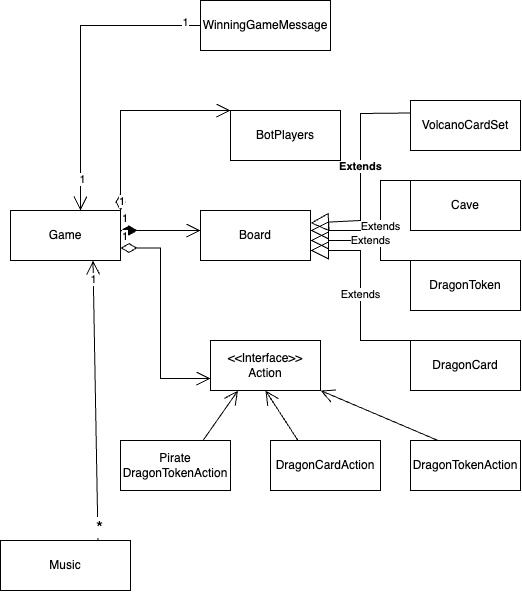

The diagram above was exported from draw.io. Its source (the exported page's mxGraphModel, read from the mxfile embedded in the PNG):
<mxGraphModel dx="1243" dy="694" grid="1" gridSize="10" guides="1" tooltips="1" connect="1" arrows="1" fold="1" page="1" pageScale="1" pageWidth="1169" pageHeight="827" math="0" shadow="0">
  <root>
    <mxCell id="0" />
    <mxCell id="1" parent="0" />
    <mxCell id="sQcQ-WzsflyiXEDhcd1Z-2" value="Board" style="html=1;whiteSpace=wrap;" vertex="1" parent="1">
      <mxGeometry x="320" y="220" width="110" height="50" as="geometry" />
    </mxCell>
    <mxCell id="sQcQ-WzsflyiXEDhcd1Z-3" value="VolcanoCardSet" style="html=1;whiteSpace=wrap;" vertex="1" parent="1">
      <mxGeometry x="530" y="110" width="110" height="50" as="geometry" />
    </mxCell>
    <mxCell id="sQcQ-WzsflyiXEDhcd1Z-4" value="Cave" style="html=1;whiteSpace=wrap;" vertex="1" parent="1">
      <mxGeometry x="530" y="190" width="110" height="50" as="geometry" />
    </mxCell>
    <mxCell id="sQcQ-WzsflyiXEDhcd1Z-5" value="DragonToken" style="html=1;whiteSpace=wrap;" vertex="1" parent="1">
      <mxGeometry x="530" y="270" width="110" height="50" as="geometry" />
    </mxCell>
    <mxCell id="sQcQ-WzsflyiXEDhcd1Z-6" value="DragonCard" style="html=1;whiteSpace=wrap;" vertex="1" parent="1">
      <mxGeometry x="530" y="350" width="110" height="50" as="geometry" />
    </mxCell>
    <mxCell id="sQcQ-WzsflyiXEDhcd1Z-7" value="Game" style="html=1;whiteSpace=wrap;" vertex="1" parent="1">
      <mxGeometry x="130" y="220" width="110" height="50" as="geometry" />
    </mxCell>
    <mxCell id="sQcQ-WzsflyiXEDhcd1Z-8" value="Extends" style="endArrow=block;endSize=16;endFill=0;html=1;rounded=0;exitX=0;exitY=0.25;exitDx=0;exitDy=0;entryX=1;entryY=0.25;entryDx=0;entryDy=0;fontStyle=1" edge="1" parent="1" source="sQcQ-WzsflyiXEDhcd1Z-3" target="sQcQ-WzsflyiXEDhcd1Z-2">
      <mxGeometry width="160" relative="1" as="geometry">
        <mxPoint x="490" y="470" as="sourcePoint" />
        <mxPoint x="460" y="270" as="targetPoint" />
        <Array as="points">
          <mxPoint x="480" y="123" />
          <mxPoint x="480" y="230" />
        </Array>
      </mxGeometry>
    </mxCell>
    <mxCell id="sQcQ-WzsflyiXEDhcd1Z-9" value="Extends" style="endArrow=block;endSize=16;endFill=0;html=1;rounded=0;exitX=0;exitY=0;exitDx=0;exitDy=0;entryX=1;entryY=0;entryDx=0;entryDy=0;" edge="1" parent="1" source="sQcQ-WzsflyiXEDhcd1Z-4">
      <mxGeometry width="160" relative="1" as="geometry">
        <mxPoint x="530" y="133" as="sourcePoint" />
        <mxPoint x="430" y="240" as="targetPoint" />
        <Array as="points">
          <mxPoint x="500" y="190" />
          <mxPoint x="500" y="240" />
        </Array>
      </mxGeometry>
    </mxCell>
    <mxCell id="sQcQ-WzsflyiXEDhcd1Z-10" value="Extends" style="endArrow=block;endSize=16;endFill=0;html=1;rounded=0;exitX=0;exitY=0;exitDx=0;exitDy=0;entryX=1;entryY=0;entryDx=0;entryDy=0;" edge="1" parent="1" source="sQcQ-WzsflyiXEDhcd1Z-5">
      <mxGeometry width="160" relative="1" as="geometry">
        <mxPoint x="530" y="200" as="sourcePoint" />
        <mxPoint x="430" y="250" as="targetPoint" />
        <Array as="points">
          <mxPoint x="500" y="270" />
          <mxPoint x="500" y="250" />
        </Array>
      </mxGeometry>
    </mxCell>
    <mxCell id="sQcQ-WzsflyiXEDhcd1Z-11" value="Extends" style="endArrow=block;endSize=16;endFill=0;html=1;rounded=0;exitX=0;exitY=0;exitDx=0;exitDy=0;entryX=1;entryY=0;entryDx=0;entryDy=0;" edge="1" parent="1" source="sQcQ-WzsflyiXEDhcd1Z-6">
      <mxGeometry width="160" relative="1" as="geometry">
        <mxPoint x="530" y="280" as="sourcePoint" />
        <mxPoint x="430" y="260" as="targetPoint" />
        <Array as="points">
          <mxPoint x="480" y="350" />
          <mxPoint x="480" y="260" />
        </Array>
      </mxGeometry>
    </mxCell>
    <mxCell id="sQcQ-WzsflyiXEDhcd1Z-13" value="1" style="endArrow=open;html=1;endSize=12;startArrow=diamondThin;startSize=14;startFill=1;edgeStyle=orthogonalEdgeStyle;align=left;verticalAlign=bottom;rounded=0;" edge="1" parent="1">
      <mxGeometry x="-1" y="3" relative="1" as="geometry">
        <mxPoint x="240" y="240" as="sourcePoint" />
        <mxPoint x="320" y="240" as="targetPoint" />
      </mxGeometry>
    </mxCell>
    <mxCell id="sQcQ-WzsflyiXEDhcd1Z-14" value="DragonTokenAction" style="html=1;whiteSpace=wrap;" vertex="1" parent="1">
      <mxGeometry x="530" y="450" width="110" height="50" as="geometry" />
    </mxCell>
    <mxCell id="sQcQ-WzsflyiXEDhcd1Z-15" value="&amp;lt;&amp;lt;Interface&amp;gt;&amp;gt;&lt;br&gt;Action" style="html=1;whiteSpace=wrap;" vertex="1" parent="1">
      <mxGeometry x="330" y="350" width="110" height="50" as="geometry" />
    </mxCell>
    <mxCell id="sQcQ-WzsflyiXEDhcd1Z-16" value="1" style="endArrow=open;html=1;endSize=12;startArrow=diamondThin;startSize=14;startFill=0;edgeStyle=orthogonalEdgeStyle;align=left;verticalAlign=bottom;rounded=0;exitX=1;exitY=0.75;exitDx=0;exitDy=0;entryX=0;entryY=0.75;entryDx=0;entryDy=0;" edge="1" parent="1" source="sQcQ-WzsflyiXEDhcd1Z-7" target="sQcQ-WzsflyiXEDhcd1Z-15">
      <mxGeometry x="-1" y="3" relative="1" as="geometry">
        <mxPoint x="170" y="380" as="sourcePoint" />
        <mxPoint x="290" y="380" as="targetPoint" />
        <Array as="points">
          <mxPoint x="280" y="258" />
          <mxPoint x="280" y="388" />
          <mxPoint x="330" y="388" />
        </Array>
      </mxGeometry>
    </mxCell>
    <mxCell id="sQcQ-WzsflyiXEDhcd1Z-18" value="WinningGameMessage" style="html=1;whiteSpace=wrap;" vertex="1" parent="1">
      <mxGeometry x="320" y="10" width="130" height="50" as="geometry" />
    </mxCell>
    <mxCell id="sQcQ-WzsflyiXEDhcd1Z-19" value="" style="endArrow=open;endFill=1;endSize=12;html=1;rounded=0;exitX=0;exitY=0.5;exitDx=0;exitDy=0;" edge="1" parent="1" source="sQcQ-WzsflyiXEDhcd1Z-18">
      <mxGeometry width="160" relative="1" as="geometry">
        <mxPoint x="60" y="110" as="sourcePoint" />
        <mxPoint x="200" y="220" as="targetPoint" />
        <Array as="points">
          <mxPoint x="200" y="35" />
        </Array>
      </mxGeometry>
    </mxCell>
    <mxCell id="sQcQ-WzsflyiXEDhcd1Z-28" value="1" style="edgeLabel;html=1;align=center;verticalAlign=middle;resizable=0;points=[];" vertex="1" connectable="0" parent="sQcQ-WzsflyiXEDhcd1Z-19">
      <mxGeometry x="0.7902" y="1" relative="1" as="geometry">
        <mxPoint as="offset" />
      </mxGeometry>
    </mxCell>
    <mxCell id="sQcQ-WzsflyiXEDhcd1Z-29" value="1" style="edgeLabel;html=1;align=center;verticalAlign=middle;resizable=0;points=[];" vertex="1" connectable="0" parent="sQcQ-WzsflyiXEDhcd1Z-19">
      <mxGeometry x="-0.8951" y="-4" relative="1" as="geometry">
        <mxPoint as="offset" />
      </mxGeometry>
    </mxCell>
    <mxCell id="sQcQ-WzsflyiXEDhcd1Z-21" value="Pirate DragonTokenAction" style="html=1;whiteSpace=wrap;" vertex="1" parent="1">
      <mxGeometry x="240" y="450" width="110" height="50" as="geometry" />
    </mxCell>
    <mxCell id="sQcQ-WzsflyiXEDhcd1Z-24" value="Music" style="html=1;whiteSpace=wrap;" vertex="1" parent="1">
      <mxGeometry x="120" y="550" width="130" height="50" as="geometry" />
    </mxCell>
    <mxCell id="sQcQ-WzsflyiXEDhcd1Z-25" value="" style="endArrow=open;endFill=1;endSize=12;html=1;rounded=0;exitX=0.75;exitY=0;exitDx=0;exitDy=0;entryX=0.75;entryY=1;entryDx=0;entryDy=0;" edge="1" parent="1" source="sQcQ-WzsflyiXEDhcd1Z-24" target="sQcQ-WzsflyiXEDhcd1Z-7">
      <mxGeometry width="160" relative="1" as="geometry">
        <mxPoint x="470" y="440" as="sourcePoint" />
        <mxPoint x="200" y="270" as="targetPoint" />
        <Array as="points" />
      </mxGeometry>
    </mxCell>
    <mxCell id="sQcQ-WzsflyiXEDhcd1Z-30" value="1" style="edgeLabel;html=1;align=center;verticalAlign=middle;resizable=0;points=[];" vertex="1" connectable="0" parent="sQcQ-WzsflyiXEDhcd1Z-25">
      <mxGeometry x="0.8657" relative="1" as="geometry">
        <mxPoint as="offset" />
      </mxGeometry>
    </mxCell>
    <mxCell id="sQcQ-WzsflyiXEDhcd1Z-31" value="&lt;font style=&quot;font-size: 18px;&quot;&gt;*&lt;/font&gt;" style="edgeLabel;html=1;align=center;verticalAlign=middle;resizable=0;points=[];" vertex="1" connectable="0" parent="sQcQ-WzsflyiXEDhcd1Z-25">
      <mxGeometry x="-0.9011" y="-1" relative="1" as="geometry">
        <mxPoint as="offset" />
      </mxGeometry>
    </mxCell>
    <mxCell id="sQcQ-WzsflyiXEDhcd1Z-26" value="BotPlayers" style="html=1;whiteSpace=wrap;" vertex="1" parent="1">
      <mxGeometry x="350" y="120" width="110" height="50" as="geometry" />
    </mxCell>
    <mxCell id="sQcQ-WzsflyiXEDhcd1Z-27" value="1" style="endArrow=open;html=1;endSize=12;startArrow=diamondThin;startSize=14;startFill=0;edgeStyle=orthogonalEdgeStyle;align=left;verticalAlign=bottom;rounded=0;exitX=1;exitY=0;exitDx=0;exitDy=0;entryX=0;entryY=0;entryDx=0;entryDy=0;" edge="1" parent="1" source="sQcQ-WzsflyiXEDhcd1Z-7" target="sQcQ-WzsflyiXEDhcd1Z-26">
      <mxGeometry x="-1" y="3" relative="1" as="geometry">
        <mxPoint x="220" y="278" as="sourcePoint" />
        <mxPoint x="310" y="408" as="targetPoint" />
        <Array as="points">
          <mxPoint x="240" y="120" />
        </Array>
      </mxGeometry>
    </mxCell>
    <mxCell id="sQcQ-WzsflyiXEDhcd1Z-33" value="DragonCardAction" style="html=1;whiteSpace=wrap;" vertex="1" parent="1">
      <mxGeometry x="390" y="450" width="110" height="50" as="geometry" />
    </mxCell>
    <mxCell id="sQcQ-WzsflyiXEDhcd1Z-34" value="" style="endArrow=open;endFill=1;endSize=12;html=1;rounded=0;exitX=0.75;exitY=0;exitDx=0;exitDy=0;entryX=0.25;entryY=1;entryDx=0;entryDy=0;" edge="1" parent="1" source="sQcQ-WzsflyiXEDhcd1Z-21" target="sQcQ-WzsflyiXEDhcd1Z-15">
      <mxGeometry width="160" relative="1" as="geometry">
        <mxPoint x="490" y="310" as="sourcePoint" />
        <mxPoint x="650" y="310" as="targetPoint" />
      </mxGeometry>
    </mxCell>
    <mxCell id="sQcQ-WzsflyiXEDhcd1Z-35" value="" style="endArrow=open;endFill=1;endSize=12;html=1;rounded=0;exitX=0.25;exitY=0;exitDx=0;exitDy=0;entryX=0.5;entryY=1;entryDx=0;entryDy=0;" edge="1" parent="1" source="sQcQ-WzsflyiXEDhcd1Z-33" target="sQcQ-WzsflyiXEDhcd1Z-15">
      <mxGeometry width="160" relative="1" as="geometry">
        <mxPoint x="333" y="460" as="sourcePoint" />
        <mxPoint x="368" y="410" as="targetPoint" />
      </mxGeometry>
    </mxCell>
    <mxCell id="sQcQ-WzsflyiXEDhcd1Z-36" value="" style="endArrow=open;endFill=1;endSize=12;html=1;rounded=0;exitX=0.25;exitY=0;exitDx=0;exitDy=0;entryX=1;entryY=1;entryDx=0;entryDy=0;" edge="1" parent="1" source="sQcQ-WzsflyiXEDhcd1Z-14" target="sQcQ-WzsflyiXEDhcd1Z-15">
      <mxGeometry width="160" relative="1" as="geometry">
        <mxPoint x="428" y="460" as="sourcePoint" />
        <mxPoint x="395" y="410" as="targetPoint" />
      </mxGeometry>
    </mxCell>
  </root>
</mxGraphModel>